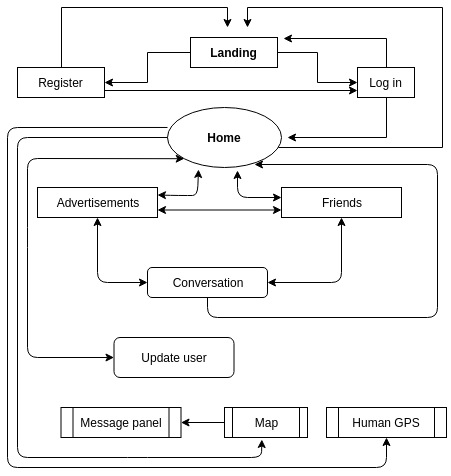

The diagram above was exported from draw.io. Its source (the exported page's mxGraphModel, read from the mxfile embedded in the PNG):
<mxGraphModel dx="1422" dy="714" grid="1" gridSize="10" guides="1" tooltips="1" connect="1" arrows="1" fold="1" page="1" pageScale="1" pageWidth="827" pageHeight="1169" math="0" shadow="0">
  <root>
    <mxCell id="0" />
    <mxCell id="1" parent="0" />
    <mxCell id="Y-ExoP0LdSJWc_jXStjE-4" value="" style="edgeStyle=orthogonalEdgeStyle;rounded=0;orthogonalLoop=1;jettySize=auto;html=1;" edge="1" parent="1" source="Y-ExoP0LdSJWc_jXStjE-1" target="Y-ExoP0LdSJWc_jXStjE-3">
      <mxGeometry relative="1" as="geometry" />
    </mxCell>
    <mxCell id="Y-ExoP0LdSJWc_jXStjE-7" value="" style="edgeStyle=orthogonalEdgeStyle;rounded=0;orthogonalLoop=1;jettySize=auto;html=1;" edge="1" parent="1" source="Y-ExoP0LdSJWc_jXStjE-1" target="Y-ExoP0LdSJWc_jXStjE-6">
      <mxGeometry relative="1" as="geometry" />
    </mxCell>
    <mxCell id="Y-ExoP0LdSJWc_jXStjE-1" value="Landing" style="rounded=0;whiteSpace=wrap;html=1;fontStyle=1" vertex="1" parent="1">
      <mxGeometry x="353" y="60" width="87" height="30" as="geometry" />
    </mxCell>
    <mxCell id="Y-ExoP0LdSJWc_jXStjE-9" value="" style="edgeStyle=orthogonalEdgeStyle;rounded=0;orthogonalLoop=1;jettySize=auto;html=1;entryX=0;entryY=0.75;entryDx=0;entryDy=0;exitX=1;exitY=0.75;exitDx=0;exitDy=0;" edge="1" parent="1" source="Y-ExoP0LdSJWc_jXStjE-6" target="Y-ExoP0LdSJWc_jXStjE-3">
      <mxGeometry relative="1" as="geometry">
        <mxPoint x="476.5" y="135" as="targetPoint" />
      </mxGeometry>
    </mxCell>
    <mxCell id="Y-ExoP0LdSJWc_jXStjE-18" value="" style="edgeStyle=orthogonalEdgeStyle;rounded=0;orthogonalLoop=1;jettySize=auto;html=1;" edge="1" parent="1" source="Y-ExoP0LdSJWc_jXStjE-6">
      <mxGeometry relative="1" as="geometry">
        <mxPoint x="390" y="50" as="targetPoint" />
        <Array as="points">
          <mxPoint x="224" y="30" />
          <mxPoint x="390" y="30" />
        </Array>
      </mxGeometry>
    </mxCell>
    <mxCell id="Y-ExoP0LdSJWc_jXStjE-6" value="Register" style="rounded=0;whiteSpace=wrap;html=1;" vertex="1" parent="1">
      <mxGeometry x="180" y="90" width="87" height="30" as="geometry" />
    </mxCell>
    <mxCell id="Y-ExoP0LdSJWc_jXStjE-12" value="" style="edgeStyle=orthogonalEdgeStyle;rounded=0;orthogonalLoop=1;jettySize=auto;html=1;" edge="1" parent="1" source="Y-ExoP0LdSJWc_jXStjE-3">
      <mxGeometry relative="1" as="geometry">
        <mxPoint x="450" y="160" as="targetPoint" />
        <Array as="points">
          <mxPoint x="549" y="160" />
        </Array>
      </mxGeometry>
    </mxCell>
    <mxCell id="Y-ExoP0LdSJWc_jXStjE-16" value="" style="edgeStyle=orthogonalEdgeStyle;rounded=0;orthogonalLoop=1;jettySize=auto;html=1;entryX=1.069;entryY=0.033;entryDx=0;entryDy=0;entryPerimeter=0;" edge="1" parent="1" source="Y-ExoP0LdSJWc_jXStjE-3" target="Y-ExoP0LdSJWc_jXStjE-1">
      <mxGeometry relative="1" as="geometry">
        <mxPoint x="390" y="10" as="targetPoint" />
        <Array as="points">
          <mxPoint x="549" y="61" />
        </Array>
      </mxGeometry>
    </mxCell>
    <mxCell id="Y-ExoP0LdSJWc_jXStjE-3" value="Log in" style="rounded=0;whiteSpace=wrap;html=1;" vertex="1" parent="1">
      <mxGeometry x="520" y="90" width="57" height="30" as="geometry" />
    </mxCell>
    <mxCell id="Y-ExoP0LdSJWc_jXStjE-21" value="" style="edgeStyle=orthogonalEdgeStyle;rounded=0;orthogonalLoop=1;jettySize=auto;html=1;" edge="1" parent="1" source="Y-ExoP0LdSJWc_jXStjE-10">
      <mxGeometry relative="1" as="geometry">
        <mxPoint x="410" y="50" as="targetPoint" />
        <Array as="points">
          <mxPoint x="605" y="170" />
          <mxPoint x="605" y="30" />
          <mxPoint x="410" y="30" />
        </Array>
      </mxGeometry>
    </mxCell>
    <mxCell id="Y-ExoP0LdSJWc_jXStjE-10" value="Home" style="ellipse;whiteSpace=wrap;html=1;fontStyle=1" vertex="1" parent="1">
      <mxGeometry x="330" y="130" width="114" height="60" as="geometry" />
    </mxCell>
    <mxCell id="Y-ExoP0LdSJWc_jXStjE-25" value="Message panel" style="shape=process;whiteSpace=wrap;html=1;backgroundOutline=1;" vertex="1" parent="1">
      <mxGeometry x="223.5" y="430" width="120" height="30" as="geometry" />
    </mxCell>
    <mxCell id="Y-ExoP0LdSJWc_jXStjE-28" value="Advertisements" style="rounded=0;whiteSpace=wrap;html=1;" vertex="1" parent="1">
      <mxGeometry x="200" y="210" width="120" height="30" as="geometry" />
    </mxCell>
    <mxCell id="Y-ExoP0LdSJWc_jXStjE-33" value="Friends" style="rounded=0;whiteSpace=wrap;html=1;" vertex="1" parent="1">
      <mxGeometry x="444" y="210" width="120" height="30" as="geometry" />
    </mxCell>
    <mxCell id="Y-ExoP0LdSJWc_jXStjE-36" value="" style="endArrow=classic;startArrow=classic;html=1;exitX=1;exitY=0.75;exitDx=0;exitDy=0;entryX=0;entryY=0.75;entryDx=0;entryDy=0;" edge="1" parent="1" source="Y-ExoP0LdSJWc_jXStjE-28" target="Y-ExoP0LdSJWc_jXStjE-33">
      <mxGeometry width="50" height="50" relative="1" as="geometry">
        <mxPoint x="260" y="239" as="sourcePoint" />
        <mxPoint x="444" y="239" as="targetPoint" />
        <Array as="points" />
      </mxGeometry>
    </mxCell>
    <mxCell id="Y-ExoP0LdSJWc_jXStjE-37" value="" style="endArrow=classic;startArrow=classic;html=1;exitX=1;exitY=0.25;exitDx=0;exitDy=0;entryX=0.272;entryY=1.033;entryDx=0;entryDy=0;entryPerimeter=0;" edge="1" parent="1" source="Y-ExoP0LdSJWc_jXStjE-28" target="Y-ExoP0LdSJWc_jXStjE-10">
      <mxGeometry width="50" height="50" relative="1" as="geometry">
        <mxPoint x="303" y="225" as="sourcePoint" />
        <mxPoint x="353" y="175" as="targetPoint" />
        <Array as="points">
          <mxPoint x="340" y="218" />
          <mxPoint x="360" y="218" />
        </Array>
      </mxGeometry>
    </mxCell>
    <mxCell id="Y-ExoP0LdSJWc_jXStjE-38" value="" style="endArrow=classic;startArrow=classic;html=1;entryX=0.614;entryY=1.05;entryDx=0;entryDy=0;entryPerimeter=0;" edge="1" parent="1" target="Y-ExoP0LdSJWc_jXStjE-10">
      <mxGeometry width="50" height="50" relative="1" as="geometry">
        <mxPoint x="444" y="220" as="sourcePoint" />
        <mxPoint x="440" y="180" as="targetPoint" />
        <Array as="points">
          <mxPoint x="400" y="220" />
        </Array>
      </mxGeometry>
    </mxCell>
    <mxCell id="Y-ExoP0LdSJWc_jXStjE-39" value="Conversation" style="rounded=1;whiteSpace=wrap;html=1;" vertex="1" parent="1">
      <mxGeometry x="310" y="290" width="120" height="30" as="geometry" />
    </mxCell>
    <mxCell id="Y-ExoP0LdSJWc_jXStjE-40" value="" style="endArrow=classic;startArrow=classic;html=1;exitX=0;exitY=0.5;exitDx=0;exitDy=0;entryX=0.5;entryY=1;entryDx=0;entryDy=0;" edge="1" parent="1" source="Y-ExoP0LdSJWc_jXStjE-39" target="Y-ExoP0LdSJWc_jXStjE-28">
      <mxGeometry width="50" height="50" relative="1" as="geometry">
        <mxPoint x="313.5" y="305" as="sourcePoint" />
        <mxPoint x="200" y="250" as="targetPoint" />
        <Array as="points">
          <mxPoint x="260" y="305" />
        </Array>
      </mxGeometry>
    </mxCell>
    <mxCell id="Y-ExoP0LdSJWc_jXStjE-42" value="" style="endArrow=classic;startArrow=classic;html=1;entryX=0.5;entryY=1;entryDx=0;entryDy=0;exitX=1;exitY=0.5;exitDx=0;exitDy=0;" edge="1" parent="1" source="Y-ExoP0LdSJWc_jXStjE-39" target="Y-ExoP0LdSJWc_jXStjE-33">
      <mxGeometry width="50" height="50" relative="1" as="geometry">
        <mxPoint x="430" y="310" as="sourcePoint" />
        <mxPoint x="180" y="340" as="targetPoint" />
        <Array as="points">
          <mxPoint x="504" y="305" />
        </Array>
      </mxGeometry>
    </mxCell>
    <mxCell id="Y-ExoP0LdSJWc_jXStjE-43" value="" style="endArrow=classic;html=1;entryX=0.763;entryY=0.95;entryDx=0;entryDy=0;entryPerimeter=0;exitX=0.5;exitY=1;exitDx=0;exitDy=0;" edge="1" parent="1" source="Y-ExoP0LdSJWc_jXStjE-39" target="Y-ExoP0LdSJWc_jXStjE-10">
      <mxGeometry width="50" height="50" relative="1" as="geometry">
        <mxPoint x="380" y="340" as="sourcePoint" />
        <mxPoint x="600" y="200" as="targetPoint" />
        <Array as="points">
          <mxPoint x="370" y="340" />
          <mxPoint x="600" y="340" />
          <mxPoint x="600" y="187" />
        </Array>
      </mxGeometry>
    </mxCell>
    <mxCell id="Y-ExoP0LdSJWc_jXStjE-44" value="Update user" style="rounded=1;whiteSpace=wrap;html=1;" vertex="1" parent="1">
      <mxGeometry x="276.5" y="360" width="120" height="40" as="geometry" />
    </mxCell>
    <mxCell id="Y-ExoP0LdSJWc_jXStjE-45" value="" style="endArrow=classic;startArrow=classic;html=1;entryX=0;entryY=0.5;entryDx=0;entryDy=0;exitX=0;exitY=1;exitDx=0;exitDy=0;" edge="1" parent="1" source="Y-ExoP0LdSJWc_jXStjE-10" target="Y-ExoP0LdSJWc_jXStjE-44">
      <mxGeometry width="50" height="50" relative="1" as="geometry">
        <mxPoint x="90" y="200" as="sourcePoint" />
        <mxPoint x="180" y="420" as="targetPoint" />
        <Array as="points">
          <mxPoint x="190" y="181" />
          <mxPoint x="190" y="260" />
          <mxPoint x="190" y="380" />
        </Array>
      </mxGeometry>
    </mxCell>
    <mxCell id="Y-ExoP0LdSJWc_jXStjE-72" value="Map" style="shape=process;whiteSpace=wrap;html=1;backgroundOutline=1;" vertex="1" parent="1">
      <mxGeometry x="387" y="430" width="83" height="30" as="geometry" />
    </mxCell>
    <mxCell id="Y-ExoP0LdSJWc_jXStjE-73" value="" style="endArrow=classic;html=1;entryX=0.45;entryY=1.067;entryDx=0;entryDy=0;entryPerimeter=0;exitX=0;exitY=0.5;exitDx=0;exitDy=0;" edge="1" parent="1" source="Y-ExoP0LdSJWc_jXStjE-10" target="Y-ExoP0LdSJWc_jXStjE-72">
      <mxGeometry width="50" height="50" relative="1" as="geometry">
        <mxPoint x="80" y="80" as="sourcePoint" />
        <mxPoint x="210" y="480" as="targetPoint" />
        <Array as="points">
          <mxPoint x="180" y="160" />
          <mxPoint x="180" y="480" />
          <mxPoint x="300" y="480" />
          <mxPoint x="424" y="480" />
        </Array>
      </mxGeometry>
    </mxCell>
    <mxCell id="Y-ExoP0LdSJWc_jXStjE-74" value="" style="endArrow=classic;html=1;exitX=0;exitY=0.5;exitDx=0;exitDy=0;entryX=1;entryY=0.5;entryDx=0;entryDy=0;" edge="1" parent="1" source="Y-ExoP0LdSJWc_jXStjE-72" target="Y-ExoP0LdSJWc_jXStjE-25">
      <mxGeometry width="50" height="50" relative="1" as="geometry">
        <mxPoint x="336.5" y="480" as="sourcePoint" />
        <mxPoint x="350" y="440" as="targetPoint" />
      </mxGeometry>
    </mxCell>
    <mxCell id="Y-ExoP0LdSJWc_jXStjE-75" value="" style="endArrow=classic;html=1;entryX=0.5;entryY=1;entryDx=0;entryDy=0;exitX=0;exitY=0.333;exitDx=0;exitDy=0;exitPerimeter=0;" edge="1" parent="1" source="Y-ExoP0LdSJWc_jXStjE-10" target="Y-ExoP0LdSJWc_jXStjE-76">
      <mxGeometry width="50" height="50" relative="1" as="geometry">
        <mxPoint x="110" y="550" as="sourcePoint" />
        <mxPoint x="545" y="490" as="targetPoint" />
        <Array as="points">
          <mxPoint x="170" y="150" />
          <mxPoint x="170" y="490" />
          <mxPoint x="549" y="490" />
        </Array>
      </mxGeometry>
    </mxCell>
    <mxCell id="Y-ExoP0LdSJWc_jXStjE-76" value="Human GPS" style="shape=process;whiteSpace=wrap;html=1;backgroundOutline=1;" vertex="1" parent="1">
      <mxGeometry x="489" y="430" width="120" height="30" as="geometry" />
    </mxCell>
  </root>
</mxGraphModel>